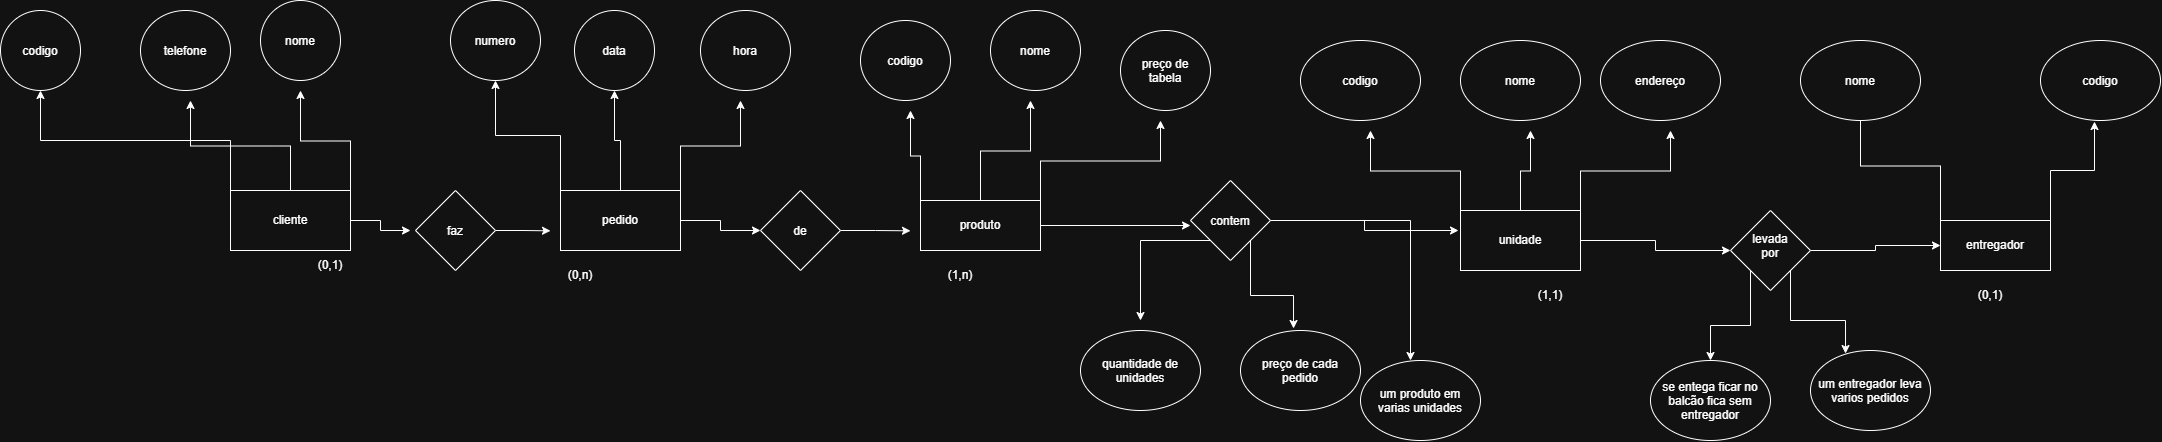

The diagram above was exported from draw.io. Its source (the exported page's mxGraphModel, read from the mxfile embedded in the PNG):
<mxGraphModel dx="2005" dy="1817" grid="1" gridSize="10" guides="1" tooltips="1" connect="1" arrows="1" fold="1" page="1" pageScale="1" pageWidth="827" pageHeight="1169" math="0" shadow="0">
  <root>
    <mxCell id="0" />
    <mxCell id="1" parent="0" />
    <mxCell id="G6lmELFAl5Hw8yDmnjiz-6" edge="1" parent="1" source="G6lmELFAl5Hw8yDmnjiz-1" style="edgeStyle=orthogonalEdgeStyle;rounded=0;orthogonalLoop=1;jettySize=auto;html=1;exitX=1;exitY=0.5;exitDx=0;exitDy=0;defaultLabelBackgroundColor=page;">
      <mxGeometry relative="1" as="geometry">
        <mxPoint x="210" y="150" as="targetPoint" />
      </mxGeometry>
    </mxCell>
    <mxCell id="G6lmELFAl5Hw8yDmnjiz-25" edge="1" parent="1" source="G6lmELFAl5Hw8yDmnjiz-1" style="edgeStyle=orthogonalEdgeStyle;rounded=0;orthogonalLoop=1;jettySize=auto;html=1;exitX=1;exitY=0;exitDx=0;exitDy=0;defaultLabelBackgroundColor=page;">
      <mxGeometry relative="1" as="geometry">
        <mxPoint x="100" y="10" as="targetPoint" />
      </mxGeometry>
    </mxCell>
    <mxCell id="G6lmELFAl5Hw8yDmnjiz-26" edge="1" parent="1" source="G6lmELFAl5Hw8yDmnjiz-1" style="edgeStyle=orthogonalEdgeStyle;rounded=0;orthogonalLoop=1;jettySize=auto;html=1;exitX=0.5;exitY=0;exitDx=0;exitDy=0;defaultLabelBackgroundColor=page;">
      <mxGeometry relative="1" as="geometry">
        <mxPoint x="-10" y="20" as="targetPoint" />
      </mxGeometry>
    </mxCell>
    <mxCell id="G6lmELFAl5Hw8yDmnjiz-27" edge="1" parent="1" source="G6lmELFAl5Hw8yDmnjiz-1" style="edgeStyle=orthogonalEdgeStyle;rounded=0;orthogonalLoop=1;jettySize=auto;html=1;exitX=0;exitY=0;exitDx=0;exitDy=0;entryX=0.5;entryY=1;entryDx=0;entryDy=0;defaultLabelBackgroundColor=page;" target="G6lmELFAl5Hw8yDmnjiz-10">
      <mxGeometry relative="1" as="geometry" />
    </mxCell>
    <mxCell id="G6lmELFAl5Hw8yDmnjiz-1" parent="1" style="rounded=0;whiteSpace=wrap;html=1;" value="cliente" vertex="1">
      <mxGeometry height="60" width="120" x="30" y="110" as="geometry" />
    </mxCell>
    <mxCell id="G6lmELFAl5Hw8yDmnjiz-8" edge="1" parent="1" source="G6lmELFAl5Hw8yDmnjiz-2" style="edgeStyle=orthogonalEdgeStyle;rounded=0;orthogonalLoop=1;jettySize=auto;html=1;exitX=1;exitY=0.5;exitDx=0;exitDy=0;entryX=0;entryY=0.5;entryDx=0;entryDy=0;defaultLabelBackgroundColor=page;" target="G6lmELFAl5Hw8yDmnjiz-5">
      <mxGeometry relative="1" as="geometry" />
    </mxCell>
    <mxCell id="G6lmELFAl5Hw8yDmnjiz-22" edge="1" parent="1" source="G6lmELFAl5Hw8yDmnjiz-2" style="edgeStyle=orthogonalEdgeStyle;rounded=0;orthogonalLoop=1;jettySize=auto;html=1;exitX=1;exitY=0;exitDx=0;exitDy=0;defaultLabelBackgroundColor=page;">
      <mxGeometry relative="1" as="geometry">
        <mxPoint x="540" y="20" as="targetPoint" />
      </mxGeometry>
    </mxCell>
    <mxCell id="G6lmELFAl5Hw8yDmnjiz-23" edge="1" parent="1" source="G6lmELFAl5Hw8yDmnjiz-2" style="edgeStyle=orthogonalEdgeStyle;rounded=0;orthogonalLoop=1;jettySize=auto;html=1;exitX=0.5;exitY=0;exitDx=0;exitDy=0;entryX=0.5;entryY=1;entryDx=0;entryDy=0;defaultLabelBackgroundColor=page;" target="G6lmELFAl5Hw8yDmnjiz-14">
      <mxGeometry relative="1" as="geometry" />
    </mxCell>
    <mxCell id="G6lmELFAl5Hw8yDmnjiz-24" edge="1" parent="1" source="G6lmELFAl5Hw8yDmnjiz-2" style="edgeStyle=orthogonalEdgeStyle;rounded=0;orthogonalLoop=1;jettySize=auto;html=1;exitX=0;exitY=0;exitDx=0;exitDy=0;entryX=0.5;entryY=1;entryDx=0;entryDy=0;defaultLabelBackgroundColor=page;" target="G6lmELFAl5Hw8yDmnjiz-13">
      <mxGeometry relative="1" as="geometry" />
    </mxCell>
    <mxCell id="G6lmELFAl5Hw8yDmnjiz-2" parent="1" style="rounded=0;whiteSpace=wrap;html=1;" value="pedido" vertex="1">
      <mxGeometry height="60" width="120" x="360" y="110" as="geometry" />
    </mxCell>
    <mxCell id="G6lmELFAl5Hw8yDmnjiz-19" edge="1" parent="1" source="G6lmELFAl5Hw8yDmnjiz-3" style="edgeStyle=orthogonalEdgeStyle;rounded=0;orthogonalLoop=1;jettySize=auto;html=1;exitX=1;exitY=0;exitDx=0;exitDy=0;defaultLabelBackgroundColor=page;">
      <mxGeometry relative="1" as="geometry">
        <mxPoint x="960" y="40" as="targetPoint" />
      </mxGeometry>
    </mxCell>
    <mxCell id="G6lmELFAl5Hw8yDmnjiz-20" edge="1" parent="1" source="G6lmELFAl5Hw8yDmnjiz-3" style="edgeStyle=orthogonalEdgeStyle;rounded=0;orthogonalLoop=1;jettySize=auto;html=1;exitX=0.5;exitY=0;exitDx=0;exitDy=0;defaultLabelBackgroundColor=page;">
      <mxGeometry relative="1" as="geometry">
        <mxPoint x="830" y="20" as="targetPoint" />
      </mxGeometry>
    </mxCell>
    <mxCell id="G6lmELFAl5Hw8yDmnjiz-21" edge="1" parent="1" source="G6lmELFAl5Hw8yDmnjiz-3" style="edgeStyle=orthogonalEdgeStyle;rounded=0;orthogonalLoop=1;jettySize=auto;html=1;exitX=0;exitY=0;exitDx=0;exitDy=0;defaultLabelBackgroundColor=page;">
      <mxGeometry relative="1" as="geometry">
        <mxPoint x="710" y="30" as="targetPoint" />
      </mxGeometry>
    </mxCell>
    <mxCell id="G6lmELFAl5Hw8yDmnjiz-28" edge="1" parent="1" source="G6lmELFAl5Hw8yDmnjiz-3" style="edgeStyle=orthogonalEdgeStyle;rounded=0;orthogonalLoop=1;jettySize=auto;html=1;exitX=1;exitY=0.5;exitDx=0;exitDy=0;defaultLabelBackgroundColor=page;">
      <mxGeometry relative="1" as="geometry">
        <mxPoint x="990" y="145" as="targetPoint" />
      </mxGeometry>
    </mxCell>
    <mxCell id="G6lmELFAl5Hw8yDmnjiz-3" parent="1" style="rounded=0;whiteSpace=wrap;html=1;" value="produto" vertex="1">
      <mxGeometry height="50" width="120" x="720" y="120" as="geometry" />
    </mxCell>
    <mxCell id="G6lmELFAl5Hw8yDmnjiz-7" edge="1" parent="1" source="G6lmELFAl5Hw8yDmnjiz-4" style="edgeStyle=orthogonalEdgeStyle;rounded=0;orthogonalLoop=1;jettySize=auto;html=1;exitX=1;exitY=0.5;exitDx=0;exitDy=0;defaultLabelBackgroundColor=page;">
      <mxGeometry relative="1" as="geometry">
        <mxPoint x="350" y="150.33333333333337" as="targetPoint" />
      </mxGeometry>
    </mxCell>
    <mxCell id="G6lmELFAl5Hw8yDmnjiz-4" parent="1" style="rhombus;whiteSpace=wrap;html=1;shapeInside=1;" value="faz" vertex="1">
      <mxGeometry height="80" width="80" x="215" y="110" as="geometry" />
    </mxCell>
    <mxCell id="G6lmELFAl5Hw8yDmnjiz-9" edge="1" parent="1" source="G6lmELFAl5Hw8yDmnjiz-5" style="edgeStyle=orthogonalEdgeStyle;rounded=0;orthogonalLoop=1;jettySize=auto;html=1;exitX=1;exitY=0.5;exitDx=0;exitDy=0;defaultLabelBackgroundColor=page;">
      <mxGeometry relative="1" as="geometry">
        <mxPoint x="710" y="150.33333333333337" as="targetPoint" />
      </mxGeometry>
    </mxCell>
    <mxCell id="G6lmELFAl5Hw8yDmnjiz-5" parent="1" style="rhombus;whiteSpace=wrap;html=1;shapeInside=1;" value="de" vertex="1">
      <mxGeometry height="80" width="80" x="560" y="110" as="geometry" />
    </mxCell>
    <mxCell id="G6lmELFAl5Hw8yDmnjiz-10" parent="1" style="ellipse;whiteSpace=wrap;html=1;shapeInside=1;" value="codigo" vertex="1">
      <mxGeometry height="80" width="80" x="-200" y="-70" as="geometry" />
    </mxCell>
    <mxCell id="G6lmELFAl5Hw8yDmnjiz-11" parent="1" style="ellipse;whiteSpace=wrap;html=1;shapeInside=1;" value="telefone" vertex="1">
      <mxGeometry height="80" width="90" x="-60" y="-70" as="geometry" />
    </mxCell>
    <mxCell id="G6lmELFAl5Hw8yDmnjiz-12" parent="1" style="ellipse;whiteSpace=wrap;html=1;shapeInside=1;" value="nome" vertex="1">
      <mxGeometry height="80" width="80" x="60" y="-80" as="geometry" />
    </mxCell>
    <mxCell id="G6lmELFAl5Hw8yDmnjiz-13" parent="1" style="ellipse;whiteSpace=wrap;html=1;shapeInside=1;" value="numero" vertex="1">
      <mxGeometry height="80" width="90" x="250" y="-80" as="geometry" />
    </mxCell>
    <mxCell id="G6lmELFAl5Hw8yDmnjiz-14" parent="1" style="ellipse;whiteSpace=wrap;html=1;shapeInside=1;" value="data" vertex="1">
      <mxGeometry height="80" width="80" x="374" y="-70" as="geometry" />
    </mxCell>
    <mxCell id="G6lmELFAl5Hw8yDmnjiz-15" parent="1" style="ellipse;whiteSpace=wrap;html=1;shapeInside=1;" value="hora" vertex="1">
      <mxGeometry height="80" width="90" x="500" y="-70" as="geometry" />
    </mxCell>
    <mxCell id="G6lmELFAl5Hw8yDmnjiz-16" parent="1" style="ellipse;whiteSpace=wrap;html=1;shapeInside=1;" value="codigo" vertex="1">
      <mxGeometry height="80" width="90" x="660" y="-60" as="geometry" />
    </mxCell>
    <mxCell id="G6lmELFAl5Hw8yDmnjiz-17" parent="1" style="ellipse;whiteSpace=wrap;html=1;shapeInside=1;" value="nome" vertex="1">
      <mxGeometry height="80" width="90" x="790" y="-70" as="geometry" />
    </mxCell>
    <mxCell id="G6lmELFAl5Hw8yDmnjiz-18" parent="1" style="ellipse;whiteSpace=wrap;html=1;shapeInside=1;" value="preço de tabela" vertex="1">
      <mxGeometry height="80" width="90" x="920" y="-50" as="geometry" />
    </mxCell>
    <mxCell id="G6lmELFAl5Hw8yDmnjiz-30" edge="1" parent="1" source="G6lmELFAl5Hw8yDmnjiz-29" style="edgeStyle=orthogonalEdgeStyle;rounded=0;orthogonalLoop=1;jettySize=auto;html=1;exitX=1;exitY=0.5;exitDx=0;exitDy=0;defaultLabelBackgroundColor=page;">
      <mxGeometry relative="1" as="geometry">
        <mxPoint x="1258" y="150" as="targetPoint" />
      </mxGeometry>
    </mxCell>
    <mxCell id="G6lmELFAl5Hw8yDmnjiz-48" edge="1" parent="1" source="G6lmELFAl5Hw8yDmnjiz-29" style="edgeStyle=orthogonalEdgeStyle;rounded=0;orthogonalLoop=1;jettySize=auto;html=1;exitX=0;exitY=1;exitDx=0;exitDy=0;defaultLabelBackgroundColor=page;">
      <mxGeometry relative="1" as="geometry">
        <mxPoint x="940" y="240" as="targetPoint" />
      </mxGeometry>
    </mxCell>
    <mxCell id="G6lmELFAl5Hw8yDmnjiz-60" edge="1" parent="1" source="G6lmELFAl5Hw8yDmnjiz-29" style="edgeStyle=orthogonalEdgeStyle;rounded=0;orthogonalLoop=1;jettySize=auto;html=1;exitX=1;exitY=0.5;exitDx=0;exitDy=0;defaultLabelBackgroundColor=page;">
      <mxGeometry relative="1" as="geometry">
        <mxPoint x="1210" y="280" as="targetPoint" />
      </mxGeometry>
    </mxCell>
    <mxCell id="G6lmELFAl5Hw8yDmnjiz-29" parent="1" style="rhombus;whiteSpace=wrap;html=1;shapeInside=1;" value="contem" vertex="1">
      <mxGeometry height="80" width="80" x="990" y="100" as="geometry" />
    </mxCell>
    <mxCell id="G6lmELFAl5Hw8yDmnjiz-35" edge="1" parent="1" source="G6lmELFAl5Hw8yDmnjiz-31" style="edgeStyle=orthogonalEdgeStyle;rounded=0;orthogonalLoop=1;jettySize=auto;html=1;exitX=0;exitY=0;exitDx=0;exitDy=0;defaultLabelBackgroundColor=page;">
      <mxGeometry relative="1" as="geometry">
        <mxPoint x="1170" y="50" as="targetPoint" />
      </mxGeometry>
    </mxCell>
    <mxCell id="G6lmELFAl5Hw8yDmnjiz-36" edge="1" parent="1" source="G6lmELFAl5Hw8yDmnjiz-31" style="edgeStyle=orthogonalEdgeStyle;rounded=0;orthogonalLoop=1;jettySize=auto;html=1;exitX=1;exitY=0;exitDx=0;exitDy=0;defaultLabelBackgroundColor=page;">
      <mxGeometry relative="1" as="geometry">
        <mxPoint x="1470" y="50" as="targetPoint" />
      </mxGeometry>
    </mxCell>
    <mxCell id="G6lmELFAl5Hw8yDmnjiz-37" edge="1" parent="1" source="G6lmELFAl5Hw8yDmnjiz-31" style="edgeStyle=orthogonalEdgeStyle;rounded=0;orthogonalLoop=1;jettySize=auto;html=1;exitX=0.5;exitY=0;exitDx=0;exitDy=0;defaultLabelBackgroundColor=page;">
      <mxGeometry relative="1" as="geometry">
        <mxPoint x="1330" y="50" as="targetPoint" />
      </mxGeometry>
    </mxCell>
    <mxCell id="G6lmELFAl5Hw8yDmnjiz-38" edge="1" parent="1" source="G6lmELFAl5Hw8yDmnjiz-31" style="edgeStyle=orthogonalEdgeStyle;rounded=0;orthogonalLoop=1;jettySize=auto;html=1;exitX=1;exitY=0.5;exitDx=0;exitDy=0;defaultLabelBackgroundColor=page;">
      <mxGeometry relative="1" as="geometry">
        <mxPoint x="1530" y="170" as="targetPoint" />
      </mxGeometry>
    </mxCell>
    <mxCell id="G6lmELFAl5Hw8yDmnjiz-31" parent="1" style="rounded=0;whiteSpace=wrap;html=1;" value="unidade" vertex="1">
      <mxGeometry height="60" width="120" x="1260" y="130" as="geometry" />
    </mxCell>
    <mxCell id="G6lmELFAl5Hw8yDmnjiz-32" parent="1" style="ellipse;whiteSpace=wrap;html=1;shapeInside=1;" value="codigo" vertex="1">
      <mxGeometry height="80" width="120" x="1100" y="-40" as="geometry" />
    </mxCell>
    <mxCell id="G6lmELFAl5Hw8yDmnjiz-33" parent="1" style="ellipse;whiteSpace=wrap;html=1;shapeInside=1;" value="nome" vertex="1">
      <mxGeometry height="80" width="120" x="1260" y="-40" as="geometry" />
    </mxCell>
    <mxCell id="G6lmELFAl5Hw8yDmnjiz-34" parent="1" style="ellipse;whiteSpace=wrap;html=1;shapeInside=1;" value="endereço" vertex="1">
      <mxGeometry height="80" width="120" x="1400" y="-40" as="geometry" />
    </mxCell>
    <mxCell id="G6lmELFAl5Hw8yDmnjiz-40" edge="1" parent="1" source="G6lmELFAl5Hw8yDmnjiz-39" style="edgeStyle=orthogonalEdgeStyle;rounded=0;orthogonalLoop=1;jettySize=auto;html=1;exitX=1;exitY=0.5;exitDx=0;exitDy=0;defaultLabelBackgroundColor=page;entryX=0;entryY=0.5;entryDx=0;entryDy=0;" target="G6lmELFAl5Hw8yDmnjiz-41">
      <mxGeometry relative="1" x="-0.1111" as="geometry">
        <mxPoint x="1730" y="170" as="targetPoint" />
      </mxGeometry>
    </mxCell>
    <mxCell id="G6lmELFAl5Hw8yDmnjiz-64" edge="1" parent="1" source="G6lmELFAl5Hw8yDmnjiz-39" style="edgeStyle=orthogonalEdgeStyle;rounded=0;orthogonalLoop=1;jettySize=auto;html=1;exitX=0;exitY=1;exitDx=0;exitDy=0;entryX=0.5;entryY=0;entryDx=0;entryDy=0;defaultLabelBackgroundColor=page;" target="G6lmELFAl5Hw8yDmnjiz-62">
      <mxGeometry relative="1" as="geometry" />
    </mxCell>
    <mxCell id="G6lmELFAl5Hw8yDmnjiz-39" parent="1" style="rhombus;whiteSpace=wrap;html=1;shapeInside=1;" value="levada por" vertex="1">
      <mxGeometry height="80" width="80" x="1530" y="130" as="geometry" />
    </mxCell>
    <mxCell id="G6lmELFAl5Hw8yDmnjiz-42" edge="1" parent="1" source="G6lmELFAl5Hw8yDmnjiz-41" style="edgeStyle=orthogonalEdgeStyle;rounded=0;orthogonalLoop=1;jettySize=auto;html=1;exitX=0;exitY=0;exitDx=0;exitDy=0;defaultLabelBackgroundColor=page;">
      <mxGeometry relative="1" as="geometry">
        <mxPoint x="1660" y="30" as="targetPoint" />
      </mxGeometry>
    </mxCell>
    <mxCell id="G6lmELFAl5Hw8yDmnjiz-41" parent="1" style="rounded=0;whiteSpace=wrap;html=1;align=center;" value="entregador" vertex="1">
      <mxGeometry height="50" width="110" x="1740" y="140" as="geometry" />
    </mxCell>
    <mxCell id="G6lmELFAl5Hw8yDmnjiz-44" parent="1" style="ellipse;whiteSpace=wrap;html=1;shapeInside=1;" value="nome" vertex="1">
      <mxGeometry height="80" width="120" x="1600" y="-40" as="geometry" />
    </mxCell>
    <mxCell id="G6lmELFAl5Hw8yDmnjiz-45" parent="1" style="ellipse;whiteSpace=wrap;html=1;shapeInside=1;" value="codigo" vertex="1">
      <mxGeometry height="80" width="120" x="1840" y="-40" as="geometry" />
    </mxCell>
    <mxCell id="G6lmELFAl5Hw8yDmnjiz-47" edge="1" parent="1" source="G6lmELFAl5Hw8yDmnjiz-41" style="edgeStyle=orthogonalEdgeStyle;rounded=0;orthogonalLoop=1;jettySize=auto;html=1;exitX=1;exitY=0;exitDx=0;exitDy=0;entryX=0.45;entryY=1.013;entryDx=0;entryDy=0;entryPerimeter=0;defaultLabelBackgroundColor=page;" target="G6lmELFAl5Hw8yDmnjiz-45">
      <mxGeometry relative="1" as="geometry" />
    </mxCell>
    <mxCell id="G6lmELFAl5Hw8yDmnjiz-49" parent="1" style="ellipse;whiteSpace=wrap;html=1;shapeInside=1;" value="quantidade de unidades" vertex="1">
      <mxGeometry height="80" width="120" x="880" y="250" as="geometry" />
    </mxCell>
    <mxCell id="G6lmELFAl5Hw8yDmnjiz-50" parent="1" style="ellipse;whiteSpace=wrap;html=1;shapeInside=1;" value="preço de cada pedido" vertex="1">
      <mxGeometry height="80" width="120" x="1040" y="250" as="geometry" />
    </mxCell>
    <mxCell id="G6lmELFAl5Hw8yDmnjiz-51" edge="1" parent="1" source="G6lmELFAl5Hw8yDmnjiz-29" style="edgeStyle=orthogonalEdgeStyle;rounded=0;orthogonalLoop=1;jettySize=auto;html=1;exitX=1;exitY=1;exitDx=0;exitDy=0;entryX=0.442;entryY=-0.025;entryDx=0;entryDy=0;entryPerimeter=0;defaultLabelBackgroundColor=page;" target="G6lmELFAl5Hw8yDmnjiz-50">
      <mxGeometry relative="1" as="geometry" />
    </mxCell>
    <mxCell id="G6lmELFAl5Hw8yDmnjiz-52" parent="1" style="text;html=1;whiteSpace=wrap;strokeColor=none;fillColor=none;align=center;verticalAlign=middle;rounded=0;" value="(1,1)" vertex="1">
      <mxGeometry height="30" width="60" x="1320" y="200" as="geometry" />
    </mxCell>
    <mxCell id="G6lmELFAl5Hw8yDmnjiz-55" parent="1" style="text;html=1;whiteSpace=wrap;strokeColor=none;fillColor=none;align=center;verticalAlign=middle;rounded=0;" value="(0,1)" vertex="1">
      <mxGeometry height="30" width="60" x="1760" y="200" as="geometry" />
    </mxCell>
    <mxCell id="G6lmELFAl5Hw8yDmnjiz-56" parent="1" style="text;html=1;whiteSpace=wrap;strokeColor=none;fillColor=none;align=center;verticalAlign=middle;rounded=0;" value="(0,1)" vertex="1">
      <mxGeometry height="30" width="60" x="100" y="170" as="geometry" />
    </mxCell>
    <mxCell id="G6lmELFAl5Hw8yDmnjiz-57" parent="1" style="text;html=1;whiteSpace=wrap;strokeColor=none;fillColor=none;align=center;verticalAlign=middle;rounded=0;" value="(0,n)" vertex="1">
      <mxGeometry height="30" width="60" x="350" y="180" as="geometry" />
    </mxCell>
    <mxCell id="G6lmELFAl5Hw8yDmnjiz-59" parent="1" style="text;html=1;whiteSpace=wrap;strokeColor=none;fillColor=none;align=center;verticalAlign=middle;rounded=0;" value="(1,n)" vertex="1">
      <mxGeometry height="30" width="60" x="730" y="180" as="geometry" />
    </mxCell>
    <mxCell id="G6lmELFAl5Hw8yDmnjiz-61" parent="1" style="ellipse;whiteSpace=wrap;html=1;shapeInside=1;" value="um produto em varias unidades" vertex="1">
      <mxGeometry height="80" width="120" x="1160" y="280" as="geometry" />
    </mxCell>
    <mxCell id="G6lmELFAl5Hw8yDmnjiz-62" parent="1" style="ellipse;whiteSpace=wrap;html=1;shapeInside=1;" value="se entega ficar no balcão fica sem entregador" vertex="1">
      <mxGeometry height="80" width="120" x="1450" y="280" as="geometry" />
    </mxCell>
    <mxCell id="G6lmELFAl5Hw8yDmnjiz-63" parent="1" style="ellipse;whiteSpace=wrap;html=1;shapeInside=1;" value="um entregador leva varios pedidos" vertex="1">
      <mxGeometry height="80" width="120" x="1610" y="270" as="geometry" />
    </mxCell>
    <mxCell id="G6lmELFAl5Hw8yDmnjiz-65" edge="1" parent="1" source="G6lmELFAl5Hw8yDmnjiz-39" style="edgeStyle=orthogonalEdgeStyle;rounded=0;orthogonalLoop=1;jettySize=auto;html=1;exitX=1;exitY=1;exitDx=0;exitDy=0;entryX=0.292;entryY=0.038;entryDx=0;entryDy=0;entryPerimeter=0;defaultLabelBackgroundColor=page;" target="G6lmELFAl5Hw8yDmnjiz-63">
      <mxGeometry relative="1" as="geometry" />
    </mxCell>
  </root>
</mxGraphModel>